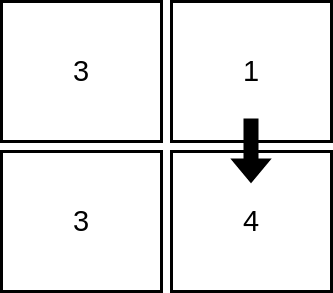

The diagram above was exported from draw.io. Its source (the exported page's mxGraphModel, read from the mxfile embedded in the PNG):
<mxGraphModel dx="950" dy="534" grid="0" gridSize="10" guides="1" tooltips="1" connect="1" arrows="1" fold="1" page="1" pageScale="1" pageWidth="850" pageHeight="1100" math="0" shadow="0">
  <root>
    <mxCell id="0" />
    <mxCell id="1" parent="0" />
    <mxCell id="qJPD2lNxEeoKLzyU8udk-1" value="" style="html=1;verticalLabelPosition=bottom;labelBackgroundColor=#ffffff;verticalAlign=top;shadow=0;dashed=0;strokeWidth=1;shape=mxgraph.ios7ui.iconGrid;fillColor=#c0c0c0;gridSize=2%2C2;" vertex="1" parent="1">
      <mxGeometry x="210" y="110" width="330" height="290" as="geometry" />
    </mxCell>
    <mxCell id="qJPD2lNxEeoKLzyU8udk-3" value="3" style="text;html=1;align=center;verticalAlign=middle;whiteSpace=wrap;rounded=0;fontSize=29;labelBackgroundColor=none;fillColor=default;strokeWidth=3;strokeColor=default;" vertex="1" parent="1">
      <mxGeometry x="210" y="110" width="160" height="140" as="geometry" />
    </mxCell>
    <mxCell id="qJPD2lNxEeoKLzyU8udk-4" value="1" style="text;html=1;strokeColor=default;fillColor=default;align=center;verticalAlign=middle;whiteSpace=wrap;rounded=0;fontSize=29;strokeWidth=3;" vertex="1" parent="1">
      <mxGeometry x="380" y="110" width="160" height="140" as="geometry" />
    </mxCell>
    <mxCell id="qJPD2lNxEeoKLzyU8udk-5" value="3" style="text;html=1;strokeColor=default;fillColor=default;align=center;verticalAlign=middle;whiteSpace=wrap;rounded=0;fontSize=29;strokeWidth=3;" vertex="1" parent="1">
      <mxGeometry x="210" y="260" width="160" height="140" as="geometry" />
    </mxCell>
    <mxCell id="qJPD2lNxEeoKLzyU8udk-6" value="4" style="text;html=1;strokeColor=default;fillColor=default;align=center;verticalAlign=middle;whiteSpace=wrap;rounded=0;fontSize=29;strokeWidth=3;" vertex="1" parent="1">
      <mxGeometry x="380" y="260" width="160" height="140" as="geometry" />
    </mxCell>
    <mxCell id="qJPD2lNxEeoKLzyU8udk-9" value="" style="shape=flexArrow;endArrow=classic;html=1;rounded=0;strokeWidth=3;fillColor=#000000;" edge="1" parent="1">
      <mxGeometry width="50" height="50" relative="1" as="geometry">
        <mxPoint x="459.5" y="227" as="sourcePoint" />
        <mxPoint x="459.5" y="291" as="targetPoint" />
      </mxGeometry>
    </mxCell>
  </root>
</mxGraphModel>